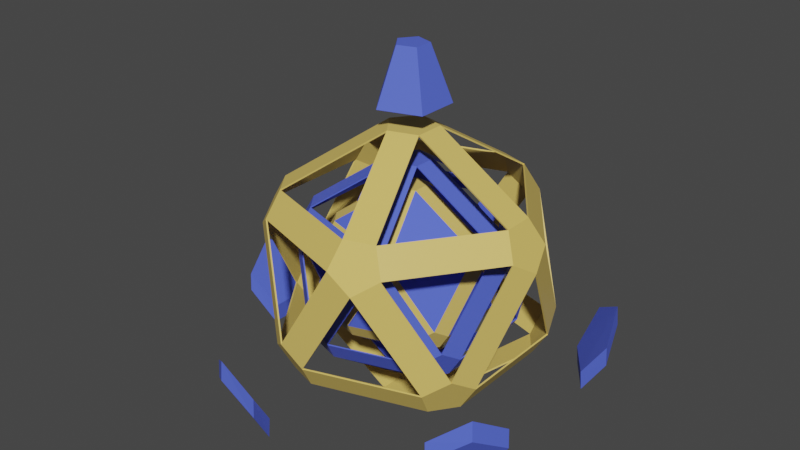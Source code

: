 # Source: TimeShip.blend  (saved by Blender 2.90.8; exported with 4.5.12 LTS)
import bpy
from mathutils import Matrix  # noqa: F401  (used for matrix-valued properties, if any)

bpy.ops.wm.read_factory_settings(use_empty=True)
scene = bpy.context.scene
scene.name = 'Scene'

# ---- collections
col_collection = bpy.data.collections.new('Collection'); scene.collection.children.link(col_collection)

# ---- materials (node trees are filled in below, after node groups)
mat_material_001 = bpy.data.materials.new('Material.001')
mat_material_001.use_transparent_shadow = False
mat_material_002 = bpy.data.materials.new('Material.002')
mat_material_002.use_transparent_shadow = False

# ---- material node trees
mat_material_001.use_nodes = True; mat_material_001.node_tree.nodes.clear()
_N = mat_material_001.node_tree.nodes; _L = mat_material_001.node_tree.links
n0 = _N.new('ShaderNodeBsdfPrincipled'); n0.name = 'Principled BSDF'; n0.location = (10, 300)
n0.distribution = 'GGX'
n0.subsurface_method = 'BURLEY'
n0.inputs[0].default_value = (0.8, 0.5745, 0.1405, 1.0)
n0.inputs[3].default_value = 1.45
n0.inputs[27].default_value = (0.0, 0.0, 0.0, 1.0)
n0.inputs[28].default_value = 1.0
n1 = _N.new('ShaderNodeOutputMaterial'); n1.name = 'Material Output'; n1.location = (300, 300)
_L.new(n0.outputs[0], n1.inputs[0])
n1.is_active_output = True
mat_material_002.use_nodes = True; mat_material_002.node_tree.nodes.clear()
_N = mat_material_002.node_tree.nodes; _L = mat_material_002.node_tree.links
n0 = _N.new('ShaderNodeBsdfPrincipled'); n0.name = 'Principled BSDF'; n0.location = (10, 300)
n0.distribution = 'GGX'
n0.subsurface_method = 'BURLEY'
n0.inputs[0].default_value = (0.09362, 0.1435, 0.8, 1.0)
n0.inputs[3].default_value = 1.45
n0.inputs[27].default_value = (0.0, 0.0, 0.0, 1.0)
n0.inputs[28].default_value = 1.0
n1 = _N.new('ShaderNodeOutputMaterial'); n1.name = 'Material Output'; n1.location = (300, 300)
_L.new(n0.outputs[0], n1.inputs[0])
n1.is_active_output = True

# ---- world
world_world = bpy.data.worlds.new('World'); scene.world = world_world
world_world.use_nodes = True; world_world.node_tree.nodes.clear()
_N = world_world.node_tree.nodes; _L = world_world.node_tree.links
n0 = _N.new('ShaderNodeOutputWorld'); n0.name = 'World Output'; n0.location = (300, 300)
n1 = _N.new('ShaderNodeBackground'); n1.name = 'Background'; n1.location = (10, 300)
n1.inputs[0].default_value = (0.05088, 0.05088, 0.05088, 1.0)
_L.new(n1.outputs[0], n0.inputs[0])
n0.is_active_output = True
world_world.color = (0.05088, 0.05088, 0.05088)
world_world.use_sun_shadow = False
world_world.sun_shadow_jitter_overblur = 0.0

# ---- meshes
me_icosphere = bpy.data.meshes.new('Icosphere')
me_icosphere.from_pydata([(-0.1286, -0.09342, -0.8786), (-0.1286, 0.09342, -0.8786), (0.04911, 0.1512, -0.8786), (0.1589, 0.0, -0.8786), (0.04911, -0.1512, -0.8786), (0.6441, -0.3525, -0.5079), (0.7424, -0.3525, -0.349), (0.6932, -0.5037, -0.2508), (0.5647, -0.5971, -0.349), (0.5343, -0.5037, -0.5079), (-0.3139, -0.6638, -0.5079), (-0.1362, -0.7215, -0.5079), (-0.1059, -0.815, -0.349), (-0.2648, -0.815, -0.2508), (-0.3934, -0.7215, -0.349), (-0.7283, 0.09342, -0.5079), (-0.7283, -0.09342, -0.5079), (-0.8078, -0.1511, -0.349), (-0.8569, 7.451e-09, -0.2508), (-0.8078, 0.1511, -0.349), (-0.1362, 0.7215, -0.5079), (-0.3139, 0.6638, -0.5079), (-0.3934, 0.7215, -0.349), (-0.2648, 0.815, -0.2508), (-0.1059, 0.815, -0.349), (0.7424, 0.3525, -0.349), (0.6441, 0.3525, -0.5079), (0.5343, 0.5037, -0.5079), (0.5647, 0.5971, -0.349), (0.6932, 0.5037, -0.2508), (0.1059, -0.815, 0.349), (0.2648, -0.815, 0.2508), (0.3934, -0.7215, 0.349), (0.3139, -0.6638, 0.5079), (0.1362, -0.7215, 0.5079), (-0.7424, -0.3525, 0.349), (-0.6932, -0.5037, 0.2508), (-0.5647, -0.5971, 0.349), (-0.5343, -0.5037, 0.5079), (-0.6441, -0.3525, 0.5079), (-0.5647, 0.5971, 0.349), (-0.6932, 0.5037, 0.2508), (-0.7424, 0.3525, 0.349), (-0.6441, 0.3525, 0.5079), (-0.5343, 0.5037, 0.5079), (0.3934, 0.7215, 0.349), (0.2648, 0.815, 0.2508), (0.1059, 0.815, 0.349), (0.1362, 0.7215, 0.5079), (0.3139, 0.6638, 0.5079), (0.8078, -0.1511, 0.349), (0.8569, 7.451e-09, 0.2508), (0.8078, 0.1511, 0.349), (0.7283, 0.09342, 0.5079), (0.7283, -0.09342, 0.5079), (-0.04911, -0.1512, 0.8786), (0.1286, -0.09342, 0.8786), (0.1286, 0.09342, 0.8786), (-0.04911, 0.1512, 0.8786), (-0.1589, 0.0, 0.8786)], [], [(5, 3, 26), (1, 15, 21), (4, 9, 11), (2, 20, 27), (12, 8, 31), (7, 50, 32), (6, 25, 51), (13, 30, 37), (18, 35, 42), (23, 40, 47), (17, 14, 36), (22, 19, 41), (28, 24, 46), (29, 45, 52), (33, 54, 56), (38, 34, 55), (43, 39, 59), (48, 44, 58), (53, 49, 57), (0, 1, 2, 3, 4), (5, 6, 7, 8, 9), (10, 11, 12, 13, 14), (15, 16, 17, 18, 19), (20, 21, 22, 23, 24), (25, 26, 27, 28, 29), (30, 31, 32, 33, 34), (35, 36, 37, 38, 39), (40, 41, 42, 43, 44), (45, 46, 47, 48, 49), (50, 51, 52, 53, 54), (55, 56, 57, 58, 59), (10, 0, 4, 11), (3, 5, 9, 4), (8, 12, 11, 9), (25, 6, 5, 26), (2, 27, 26, 3), (15, 1, 0, 16), (14, 17, 16, 10), (20, 2, 1, 21), (19, 22, 21, 15), (24, 28, 27, 20), (50, 7, 6, 51), (29, 52, 51, 25), (30, 13, 12, 31), (7, 32, 31, 8), (35, 18, 17, 36), (13, 37, 36, 14), (40, 23, 22, 41), (18, 42, 41, 19), (45, 29, 28, 46), (23, 47, 46, 24), (54, 33, 32, 50), (34, 38, 37, 30), (39, 43, 42, 35), (44, 48, 47, 40), (49, 53, 52, 45), (55, 34, 33, 56), (53, 57, 56, 54), (59, 39, 38, 55), (58, 44, 43, 59), (57, 49, 48, 58), (0, 10, 16)])
me_icosphere.polygons.foreach_set('material_index', [1, 1, 1, 1, 1, 1, 1, 1, 1, 1, 1, 1, 1, 1, 1, 1, 1, 1, 1, 0, 0, 0, 0, 0, 0, 0, 0, 0, 0, 0, 0, 0, 0, 0, 0, 0, 0, 0, 0, 0, 0, 0, 0, 0, 0, 0, 0, 0, 0, 0, 0, 0, 0, 0, 0, 0, 0, 0, 0, 0, 0, 1])
_uv = me_icosphere.uv_layers.new(name='UVMap')
_uv.uv.foreach_set('vector', [0.6973, 0.1402, 0.6364, 0.03458, 0.5754, 0.1402, 0.2727, 0.03458, 0.2118, 0.1402, 0.3337, 0.1402, 0.8182, 0.03458, 0.7572, 0.1402, 0.8791, 0.1402, 0.4545, 0.03458, 0.3936, 0.1402, 0.5155, 0.1402, 0.8791, 0.1748, 0.7572, 0.1748, 0.8182, 0.2803, 0.7273, 0.192, 0.6663, 0.2976, 0.7882, 0.2976, 0.6973, 0.1748, 0.5754, 0.1748, 0.6364, 0.2803, 0.9091, 0.192, 0.8481, 0.2976, 0.97, 0.2976, 0.1818, 0.192, 0.1209, 0.2976, 0.2428, 0.2976, 0.3636, 0.192, 0.3027, 0.2976, 0.4246, 0.2976, 0.1519, 0.1748, 0.02995, 0.1748, 0.09091, 0.2803, 0.3337, 0.1748, 0.2118, 0.1748, 0.2727, 0.2803, 0.5155, 0.1748, 0.3936, 0.1748, 0.4545, 0.2803, 0.5455, 0.192, 0.4845, 0.2976, 0.6064, 0.2976, 0.7882, 0.3322, 0.6663, 0.3322, 0.7273, 0.4378, 0.97, 0.3322, 0.8481, 0.3322, 0.9091, 0.4378, 0.2428, 0.3322, 0.1209, 0.3322, 0.1818, 0.4378, 0.4246, 0.3322, 0.3027, 0.3322, 0.3636, 0.4378, 0.6064, 0.3322, 0.4845, 0.3322, 0.5455, 0.4378, 0.09091, 0.03458, 0.1059, 0.02594, 0.09282, 0.003303, 0.089, 0.003303, 0.07593, 0.02594, 0.7311, 0.1251, 0.7292, 0.1542, 0.7311, 0.1575, 0.7572, 0.1575, 0.7422, 0.1315, 0.02995, 0.1402, 0.01498, 0.1315, 0.001907, 0.1542, 0.003813, 0.1575, 0.02995, 0.1575, 0.178, 0.1251, 0.1519, 0.1575, 0.1519, 0.1575, 0.178, 0.1575, 0.1799, 0.1542, 0.3598, 0.1251, 0.3337, 0.1575, 0.3337, 0.1575, 0.3598, 0.1575, 0.3617, 0.1542, 0.5578, 0.1459, 0.5305, 0.1315, 0.5155, 0.1575, 0.5155, 0.1575, 0.5416, 0.1575, 0.8481, 0.2976, 0.8332, 0.289, 0.8201, 0.3116, 0.822, 0.3149, 0.8481, 0.3149, 0.1209, 0.2976, 0.1059, 0.289, 0.09282, 0.3116, 0.09472, 0.3149, 0.1209, 0.3149, 0.2851, 0.3034, 0.2578, 0.289, 0.2428, 0.3149, 0.2428, 0.3149, 0.2689, 0.3149, 0.4669, 0.3034, 0.4396, 0.289, 0.4396, 0.289, 0.4246, 0.3149, 0.4507, 0.3149, 0.6663, 0.2976, 0.6513, 0.289, 0.6383, 0.3116, 0.6402, 0.3149, 0.6663, 0.3149, 0.1557, 0.4529, 0.1799, 0.4691, 0.1837, 0.4691, 0.1968, 0.4464, 0.1968, 0.4464, 0.02995, 0.1402, 0.09091, 0.03458, 0.07593, 0.02594, 0.01498, 0.1315, 0.8032, 0.02594, 0.7422, 0.1315, 0.7572, 0.1402, 0.8182, 0.03458, 0.7572, 0.1748, 0.8791, 0.1748, 0.8791, 0.1402, 0.7572, 0.1402, 0.5754, 0.1748, 0.6973, 0.1748, 0.6973, 0.1402, 0.5754, 0.1402, 0.4545, 0.03458, 0.5155, 0.1402, 0.5305, 0.1315, 0.4695, 0.02594, 0.1668, 0.1315, 0.1059, 0.02594, 0.09091, 0.03458, 0.1519, 0.1402, 0.02995, 0.1748, 0.1519, 0.1748, 0.1519, 0.1402, 0.02995, 0.1402, 0.3487, 0.1315, 0.2877, 0.02594, 0.2727, 0.03458, 0.3337, 0.1402, 0.2118, 0.1748, 0.3337, 0.1748, 0.3337, 0.1402, 0.2118, 0.1402, 0.3936, 0.1748, 0.5155, 0.1748, 0.5155, 0.1402, 0.3936, 0.1402, 0.6663, 0.2976, 0.7273, 0.192, 0.6973, 0.1748, 0.6364, 0.2803, 0.5455, 0.192, 0.6064, 0.2976, 0.6364, 0.2803, 0.5754, 0.1748, 0.8481, 0.2976, 0.9091, 0.192, 0.8791, 0.1748, 0.8182, 0.2803, 0.7273, 0.192, 0.7882, 0.2976, 0.8182, 0.2803, 0.7572, 0.1748, 0.1209, 0.2976, 0.1818, 0.192, 0.1519, 0.1748, 0.09091, 0.2803, 0.01498, 0.1834, 0.07593, 0.289, 0.09091, 0.2803, 0.02995, 0.1748, 0.3027, 0.2976, 0.3636, 0.192, 0.3337, 0.1748, 0.2727, 0.2803, 0.1818, 0.192, 0.2428, 0.2976, 0.2727, 0.2803, 0.2118, 0.1748, 0.4845, 0.2976, 0.5455, 0.192, 0.5155, 0.1748, 0.4545, 0.2803, 0.3636, 0.192, 0.4246, 0.2976, 0.4545, 0.2803, 0.3936, 0.1748, 0.6663, 0.3322, 0.7882, 0.3322, 0.7882, 0.2976, 0.6663, 0.2976, 0.8481, 0.3322, 0.97, 0.3322, 0.97, 0.2976, 0.8481, 0.2976, 0.1209, 0.3322, 0.2428, 0.3322, 0.2428, 0.2976, 0.1209, 0.2976, 0.3027, 0.3322, 0.4246, 0.3322, 0.4246, 0.2976, 0.3027, 0.2976, 0.4845, 0.3322, 0.6064, 0.3322, 0.6064, 0.2976, 0.4845, 0.2976, 0.9091, 0.4378, 0.8481, 0.3322, 0.8332, 0.3409, 0.8941, 0.4464, 0.6513, 0.3409, 0.7123, 0.4464, 0.7273, 0.4378, 0.6663, 0.3322, 0.1818, 0.4378, 0.1209, 0.3322, 0.1059, 0.3409, 0.1668, 0.4464, 0.1968, 0.4464, 0.2578, 0.3409, 0.2428, 0.3322, 0.1818, 0.4378, 0.3786, 0.4464, 0.4396, 0.3409, 0.4246, 0.3322, 0.3636, 0.4378, 0.09091, 0.03458, 0.02995, 0.1402, 0.1519, 0.1402])
me_icosphere.materials.append(mat_material_001)
me_icosphere.materials.append(mat_material_002)
me_icosphere.use_remesh_fix_poles = True
me_icosphere.use_remesh_preserve_attributes = False
me_icosphere.use_mirror_vertex_groups = False
me_icosphere.update()
me_icosphere_001 = bpy.data.meshes.new('Icosphere.001')
me_icosphere_001.from_pydata([(-0.1286, -0.09342, -0.8786), (-0.1286, 0.09342, -0.8786), (0.04911, 0.1512, -0.8786), (0.1589, 0.0, -0.8786), (0.04911, -0.1512, -0.8786), (0.6441, -0.3525, -0.5079), (0.7424, -0.3525, -0.349), (0.6932, -0.5037, -0.2508), (0.5647, -0.5971, -0.349), (0.5343, -0.5037, -0.5079), (-0.3139, -0.6638, -0.5079), (-0.1362, -0.7215, -0.5079), (-0.1059, -0.815, -0.349), (-0.2648, -0.815, -0.2508), (-0.3934, -0.7215, -0.349), (-0.7283, 0.09342, -0.5079), (-0.7283, -0.09342, -0.5079), (-0.8078, -0.1511, -0.349), (-0.8569, 7.451e-09, -0.2508), (-0.8078, 0.1511, -0.349), (-0.1362, 0.7215, -0.5079), (-0.3139, 0.6638, -0.5079), (-0.3934, 0.7215, -0.349), (-0.2648, 0.815, -0.2508), (-0.1059, 0.815, -0.349), (0.7424, 0.3525, -0.349), (0.6441, 0.3525, -0.5079), (0.5343, 0.5037, -0.5079), (0.5647, 0.5971, -0.349), (0.6932, 0.5037, -0.2508), (0.1059, -0.815, 0.349), (0.2648, -0.815, 0.2508), (0.3934, -0.7215, 0.349), (0.3139, -0.6638, 0.5079), (0.1362, -0.7215, 0.5079), (-0.7424, -0.3525, 0.349), (-0.6932, -0.5037, 0.2508), (-0.5647, -0.5971, 0.349), (-0.5343, -0.5037, 0.5079), (-0.6441, -0.3525, 0.5079), (-0.5647, 0.5971, 0.349), (-0.6932, 0.5037, 0.2508), (-0.7424, 0.3525, 0.349), (-0.6441, 0.3525, 0.5079), (-0.5343, 0.5037, 0.5079), (0.3934, 0.7215, 0.349), (0.2648, 0.815, 0.2508), (0.1059, 0.815, 0.349), (0.1362, 0.7215, 0.5079), (0.3139, 0.6638, 0.5079), (0.8078, -0.1511, 0.349), (0.8569, 7.451e-09, 0.2508), (0.8078, 0.1511, 0.349), (0.7283, 0.09342, 0.5079), (0.7283, -0.09342, 0.5079), (-0.04911, -0.1512, 0.8786), (0.1286, -0.09342, 0.8786), (0.1286, 0.09342, 0.8786), (-0.04911, 0.1512, 0.8786), (-0.1589, 0.0, 0.8786)], [], [(0, 1, 2, 3, 4), (5, 6, 7, 8, 9), (10, 11, 12, 13, 14), (15, 16, 17, 18, 19), (20, 21, 22, 23, 24), (25, 26, 27, 28, 29), (30, 31, 32, 33, 34), (35, 36, 37, 38, 39), (40, 41, 42, 43, 44), (45, 46, 47, 48, 49), (50, 51, 52, 53, 54), (55, 56, 57, 58, 59), (10, 0, 4, 11), (3, 5, 9, 4), (8, 12, 11, 9), (25, 6, 5, 26), (2, 27, 26, 3), (15, 1, 0, 16), (14, 17, 16, 10), (20, 2, 1, 21), (19, 22, 21, 15), (24, 28, 27, 20), (50, 7, 6, 51), (29, 52, 51, 25), (30, 13, 12, 31), (7, 32, 31, 8), (35, 18, 17, 36), (13, 37, 36, 14), (40, 23, 22, 41), (18, 42, 41, 19), (45, 29, 28, 46), (23, 47, 46, 24), (54, 33, 32, 50), (34, 38, 37, 30), (39, 43, 42, 35), (44, 48, 47, 40), (49, 53, 52, 45), (55, 34, 33, 56), (53, 57, 56, 54), (59, 39, 38, 55), (58, 44, 43, 59), (57, 49, 48, 58)])
_uv = me_icosphere_001.uv_layers.new(name='UVMap')
_uv.uv.foreach_set('vector', [0.09091, 0.03458, 0.1059, 0.02594, 0.09282, 0.003303, 0.089, 0.003303, 0.07593, 0.02594, 0.7311, 0.1251, 0.7292, 0.1542, 0.7311, 0.1575, 0.7572, 0.1575, 0.7422, 0.1315, 0.02995, 0.1402, 0.01498, 0.1315, 0.001907, 0.1542, 0.003813, 0.1575, 0.02995, 0.1575, 0.178, 0.1251, 0.1519, 0.1575, 0.1519, 0.1575, 0.178, 0.1575, 0.1799, 0.1542, 0.3598, 0.1251, 0.3337, 0.1575, 0.3337, 0.1575, 0.3598, 0.1575, 0.3617, 0.1542, 0.5578, 0.1459, 0.5305, 0.1315, 0.5155, 0.1575, 0.5155, 0.1575, 0.5416, 0.1575, 0.8481, 0.2976, 0.8332, 0.289, 0.8201, 0.3116, 0.822, 0.3149, 0.8481, 0.3149, 0.1209, 0.2976, 0.1059, 0.289, 0.09282, 0.3116, 0.09472, 0.3149, 0.1209, 0.3149, 0.2851, 0.3034, 0.2578, 0.289, 0.2428, 0.3149, 0.2428, 0.3149, 0.2689, 0.3149, 0.4669, 0.3034, 0.4396, 0.289, 0.4396, 0.289, 0.4246, 0.3149, 0.4507, 0.3149, 0.6663, 0.2976, 0.6513, 0.289, 0.6383, 0.3116, 0.6402, 0.3149, 0.6663, 0.3149, 0.1557, 0.4529, 0.1799, 0.4691, 0.1837, 0.4691, 0.1968, 0.4464, 0.1968, 0.4464, 0.02995, 0.1402, 0.09091, 0.03458, 0.07593, 0.02594, 0.01498, 0.1315, 0.8032, 0.02594, 0.7422, 0.1315, 0.7572, 0.1402, 0.8182, 0.03458, 0.7572, 0.1748, 0.8791, 0.1748, 0.8791, 0.1402, 0.7572, 0.1402, 0.5754, 0.1748, 0.6973, 0.1748, 0.6973, 0.1402, 0.5754, 0.1402, 0.4545, 0.03458, 0.5155, 0.1402, 0.5305, 0.1315, 0.4695, 0.02594, 0.1668, 0.1315, 0.1059, 0.02594, 0.09091, 0.03458, 0.1519, 0.1402, 0.02995, 0.1748, 0.1519, 0.1748, 0.1519, 0.1402, 0.02995, 0.1402, 0.3487, 0.1315, 0.2877, 0.02594, 0.2727, 0.03458, 0.3337, 0.1402, 0.2118, 0.1748, 0.3337, 0.1748, 0.3337, 0.1402, 0.2118, 0.1402, 0.3936, 0.1748, 0.5155, 0.1748, 0.5155, 0.1402, 0.3936, 0.1402, 0.6663, 0.2976, 0.7273, 0.192, 0.6973, 0.1748, 0.6364, 0.2803, 0.5455, 0.192, 0.6064, 0.2976, 0.6364, 0.2803, 0.5754, 0.1748, 0.8481, 0.2976, 0.9091, 0.192, 0.8791, 0.1748, 0.8182, 0.2803, 0.7273, 0.192, 0.7882, 0.2976, 0.8182, 0.2803, 0.7572, 0.1748, 0.1209, 0.2976, 0.1818, 0.192, 0.1519, 0.1748, 0.09091, 0.2803, 0.01498, 0.1834, 0.07593, 0.289, 0.09091, 0.2803, 0.02995, 0.1748, 0.3027, 0.2976, 0.3636, 0.192, 0.3337, 0.1748, 0.2727, 0.2803, 0.1818, 0.192, 0.2428, 0.2976, 0.2727, 0.2803, 0.2118, 0.1748, 0.4845, 0.2976, 0.5455, 0.192, 0.5155, 0.1748, 0.4545, 0.2803, 0.3636, 0.192, 0.4246, 0.2976, 0.4545, 0.2803, 0.3936, 0.1748, 0.6663, 0.3322, 0.7882, 0.3322, 0.7882, 0.2976, 0.6663, 0.2976, 0.8481, 0.3322, 0.97, 0.3322, 0.97, 0.2976, 0.8481, 0.2976, 0.1209, 0.3322, 0.2428, 0.3322, 0.2428, 0.2976, 0.1209, 0.2976, 0.3027, 0.3322, 0.4246, 0.3322, 0.4246, 0.2976, 0.3027, 0.2976, 0.4845, 0.3322, 0.6064, 0.3322, 0.6064, 0.2976, 0.4845, 0.2976, 0.9091, 0.4378, 0.8481, 0.3322, 0.8332, 0.3409, 0.8941, 0.4464, 0.6513, 0.3409, 0.7123, 0.4464, 0.7273, 0.4378, 0.6663, 0.3322, 0.1818, 0.4378, 0.1209, 0.3322, 0.1059, 0.3409, 0.1668, 0.4464, 0.1968, 0.4464, 0.2578, 0.3409, 0.2428, 0.3322, 0.1818, 0.4378, 0.3786, 0.4464, 0.4396, 0.3409, 0.4246, 0.3322, 0.3636, 0.4378])
me_icosphere_001.materials.append(mat_material_002)
me_icosphere_001.use_remesh_fix_poles = True
me_icosphere_001.use_remesh_preserve_attributes = False
me_icosphere_001.use_mirror_vertex_groups = False
me_icosphere_001.update()
me_icosphere_002 = bpy.data.meshes.new('Icosphere.002')
me_icosphere_002.from_pydata([(-0.1286, -0.09342, -0.8786), (-0.1286, 0.09342, -0.8786), (0.04911, 0.1512, -0.8786), (0.1589, 0.0, -0.8786), (0.04911, -0.1512, -0.8786), (0.6441, -0.3525, -0.5079), (0.7424, -0.3525, -0.349), (0.6932, -0.5037, -0.2508), (0.5647, -0.5971, -0.349), (0.5343, -0.5037, -0.5079), (-0.3139, -0.6638, -0.5079), (-0.1362, -0.7215, -0.5079), (-0.1059, -0.815, -0.349), (-0.2648, -0.815, -0.2508), (-0.3934, -0.7215, -0.349), (-0.7283, 0.09342, -0.5079), (-0.7283, -0.09342, -0.5079), (-0.8078, -0.1511, -0.349), (-0.8569, 7.451e-09, -0.2508), (-0.8078, 0.1511, -0.349), (-0.1362, 0.7215, -0.5079), (-0.3139, 0.6638, -0.5079), (-0.3934, 0.7215, -0.349), (-0.2648, 0.815, -0.2508), (-0.1059, 0.815, -0.349), (0.7424, 0.3525, -0.349), (0.6441, 0.3525, -0.5079), (0.5343, 0.5037, -0.5079), (0.5647, 0.5971, -0.349), (0.6932, 0.5037, -0.2508), (0.1059, -0.815, 0.349), (0.2648, -0.815, 0.2508), (0.3934, -0.7215, 0.349), (0.3139, -0.6638, 0.5079), (0.1362, -0.7215, 0.5079), (-0.7424, -0.3525, 0.349), (-0.6932, -0.5037, 0.2508), (-0.5647, -0.5971, 0.349), (-0.5343, -0.5037, 0.5079), (-0.6441, -0.3525, 0.5079), (-0.5647, 0.5971, 0.349), (-0.6932, 0.5037, 0.2508), (-0.7424, 0.3525, 0.349), (-0.6441, 0.3525, 0.5079), (-0.5343, 0.5037, 0.5079), (0.3934, 0.7215, 0.349), (0.2648, 0.815, 0.2508), (0.1059, 0.815, 0.349), (0.1362, 0.7215, 0.5079), (0.3139, 0.6638, 0.5079), (0.8078, -0.1511, 0.349), (0.8569, 7.451e-09, 0.2508), (0.8078, 0.1511, 0.349), (0.7283, 0.09342, 0.5079), (0.7283, -0.09342, 0.5079), (-0.04911, -0.1512, 0.8786), (0.1286, -0.09342, 0.8786), (0.1286, 0.09342, 0.8786), (-0.04911, 0.1512, 0.8786), (-0.1589, 0.0, 0.8786)], [], [(0, 1, 2, 3, 4), (5, 6, 7, 8, 9), (10, 11, 12, 13, 14), (15, 16, 17, 18, 19), (20, 21, 22, 23, 24), (25, 26, 27, 28, 29), (30, 31, 32, 33, 34), (35, 36, 37, 38, 39), (40, 41, 42, 43, 44), (45, 46, 47, 48, 49), (50, 51, 52, 53, 54), (55, 56, 57, 58, 59), (10, 0, 4, 11), (3, 5, 9, 4), (8, 12, 11, 9), (25, 6, 5, 26), (2, 27, 26, 3), (15, 1, 0, 16), (14, 17, 16, 10), (20, 2, 1, 21), (19, 22, 21, 15), (24, 28, 27, 20), (50, 7, 6, 51), (29, 52, 51, 25), (30, 13, 12, 31), (7, 32, 31, 8), (35, 18, 17, 36), (13, 37, 36, 14), (40, 23, 22, 41), (18, 42, 41, 19), (45, 29, 28, 46), (23, 47, 46, 24), (54, 33, 32, 50), (34, 38, 37, 30), (39, 43, 42, 35), (44, 48, 47, 40), (49, 53, 52, 45), (55, 34, 33, 56), (53, 57, 56, 54), (59, 39, 38, 55), (58, 44, 43, 59), (57, 49, 48, 58)])
_uv = me_icosphere_002.uv_layers.new(name='UVMap')
_uv.uv.foreach_set('vector', [0.09091, 0.03458, 0.1059, 0.02594, 0.09282, 0.003303, 0.089, 0.003303, 0.07593, 0.02594, 0.7311, 0.1251, 0.7292, 0.1542, 0.7311, 0.1575, 0.7572, 0.1575, 0.7422, 0.1315, 0.02995, 0.1402, 0.01498, 0.1315, 0.001907, 0.1542, 0.003813, 0.1575, 0.02995, 0.1575, 0.178, 0.1251, 0.1519, 0.1575, 0.1519, 0.1575, 0.178, 0.1575, 0.1799, 0.1542, 0.3598, 0.1251, 0.3337, 0.1575, 0.3337, 0.1575, 0.3598, 0.1575, 0.3617, 0.1542, 0.5578, 0.1459, 0.5305, 0.1315, 0.5155, 0.1575, 0.5155, 0.1575, 0.5416, 0.1575, 0.8481, 0.2976, 0.8332, 0.289, 0.8201, 0.3116, 0.822, 0.3149, 0.8481, 0.3149, 0.1209, 0.2976, 0.1059, 0.289, 0.09282, 0.3116, 0.09472, 0.3149, 0.1209, 0.3149, 0.2851, 0.3034, 0.2578, 0.289, 0.2428, 0.3149, 0.2428, 0.3149, 0.2689, 0.3149, 0.4669, 0.3034, 0.4396, 0.289, 0.4396, 0.289, 0.4246, 0.3149, 0.4507, 0.3149, 0.6663, 0.2976, 0.6513, 0.289, 0.6383, 0.3116, 0.6402, 0.3149, 0.6663, 0.3149, 0.1557, 0.4529, 0.1799, 0.4691, 0.1837, 0.4691, 0.1968, 0.4464, 0.1968, 0.4464, 0.02995, 0.1402, 0.09091, 0.03458, 0.07593, 0.02594, 0.01498, 0.1315, 0.8032, 0.02594, 0.7422, 0.1315, 0.7572, 0.1402, 0.8182, 0.03458, 0.7572, 0.1748, 0.8791, 0.1748, 0.8791, 0.1402, 0.7572, 0.1402, 0.5754, 0.1748, 0.6973, 0.1748, 0.6973, 0.1402, 0.5754, 0.1402, 0.4545, 0.03458, 0.5155, 0.1402, 0.5305, 0.1315, 0.4695, 0.02594, 0.1668, 0.1315, 0.1059, 0.02594, 0.09091, 0.03458, 0.1519, 0.1402, 0.02995, 0.1748, 0.1519, 0.1748, 0.1519, 0.1402, 0.02995, 0.1402, 0.3487, 0.1315, 0.2877, 0.02594, 0.2727, 0.03458, 0.3337, 0.1402, 0.2118, 0.1748, 0.3337, 0.1748, 0.3337, 0.1402, 0.2118, 0.1402, 0.3936, 0.1748, 0.5155, 0.1748, 0.5155, 0.1402, 0.3936, 0.1402, 0.6663, 0.2976, 0.7273, 0.192, 0.6973, 0.1748, 0.6364, 0.2803, 0.5455, 0.192, 0.6064, 0.2976, 0.6364, 0.2803, 0.5754, 0.1748, 0.8481, 0.2976, 0.9091, 0.192, 0.8791, 0.1748, 0.8182, 0.2803, 0.7273, 0.192, 0.7882, 0.2976, 0.8182, 0.2803, 0.7572, 0.1748, 0.1209, 0.2976, 0.1818, 0.192, 0.1519, 0.1748, 0.09091, 0.2803, 0.01498, 0.1834, 0.07593, 0.289, 0.09091, 0.2803, 0.02995, 0.1748, 0.3027, 0.2976, 0.3636, 0.192, 0.3337, 0.1748, 0.2727, 0.2803, 0.1818, 0.192, 0.2428, 0.2976, 0.2727, 0.2803, 0.2118, 0.1748, 0.4845, 0.2976, 0.5455, 0.192, 0.5155, 0.1748, 0.4545, 0.2803, 0.3636, 0.192, 0.4246, 0.2976, 0.4545, 0.2803, 0.3936, 0.1748, 0.6663, 0.3322, 0.7882, 0.3322, 0.7882, 0.2976, 0.6663, 0.2976, 0.8481, 0.3322, 0.97, 0.3322, 0.97, 0.2976, 0.8481, 0.2976, 0.1209, 0.3322, 0.2428, 0.3322, 0.2428, 0.2976, 0.1209, 0.2976, 0.3027, 0.3322, 0.4246, 0.3322, 0.4246, 0.2976, 0.3027, 0.2976, 0.4845, 0.3322, 0.6064, 0.3322, 0.6064, 0.2976, 0.4845, 0.2976, 0.9091, 0.4378, 0.8481, 0.3322, 0.8332, 0.3409, 0.8941, 0.4464, 0.6513, 0.3409, 0.7123, 0.4464, 0.7273, 0.4378, 0.6663, 0.3322, 0.1818, 0.4378, 0.1209, 0.3322, 0.1059, 0.3409, 0.1668, 0.4464, 0.1968, 0.4464, 0.2578, 0.3409, 0.2428, 0.3322, 0.1818, 0.4378, 0.3786, 0.4464, 0.4396, 0.3409, 0.4246, 0.3322, 0.3636, 0.4378])
me_icosphere_002.materials.append(mat_material_001)
me_icosphere_002.use_remesh_fix_poles = True
me_icosphere_002.use_remesh_preserve_attributes = False
me_icosphere_002.use_mirror_vertex_groups = False
me_icosphere_002.update()
me_icosphere_003 = bpy.data.meshes.new('Icosphere.003')
me_icosphere_003.from_pydata([(0.6441, -0.3525, -0.5079), (0.7424, -0.3525, -0.349), (0.6932, -0.5037, -0.2508), (0.5647, -0.5971, -0.349), (0.5343, -0.5037, -0.5079), (-0.3139, -0.6638, -0.5079), (-0.1362, -0.7215, -0.5079), (-0.1059, -0.815, -0.349), (-0.2648, -0.815, -0.2508), (-0.3934, -0.7215, -0.349), (-0.7283, 0.09342, -0.5079), (-0.7283, -0.09342, -0.5079), (-0.8078, -0.1511, -0.349), (-0.8569, 7.451e-09, -0.2508), (-0.8078, 0.1511, -0.349), (-0.1362, 0.7215, -0.5079), (-0.3139, 0.6638, -0.5079), (-0.3934, 0.7215, -0.349), (-0.2648, 0.815, -0.2508), (-0.1059, 0.815, -0.349), (0.7424, 0.3525, -0.349), (0.6441, 0.3525, -0.5079), (0.5343, 0.5037, -0.5079), (0.5647, 0.5971, -0.349), (0.6932, 0.5037, -0.2508), (-0.04911, -0.1512, 0.7156), (0.1286, -0.09342, 0.7156), (0.1286, 0.09342, 0.7156), (-0.04911, 0.1512, 0.7156), (-0.1589, 0.0, 0.7156), (0.6441, -0.3525, -0.4324), (0.7424, -0.3525, -0.2735), (0.6932, -0.5037, -0.1752), (0.5647, -0.5971, -0.2735), (0.5343, -0.5037, -0.4324), (-0.3139, -0.6638, -0.4324), (-0.1362, -0.7215, -0.4324), (-0.1059, -0.815, -0.2735), (-0.2648, -0.815, -0.1752), (-0.3934, -0.7215, -0.2735), (-0.7283, 0.09342, -0.4324), (-0.7283, -0.09342, -0.4324), (-0.8078, -0.1511, -0.2735), (-0.8569, 7.451e-09, -0.1752), (-0.8078, 0.1511, -0.2735), (-0.1362, 0.7215, -0.4324), (-0.3139, 0.6638, -0.4324), (-0.3934, 0.7215, -0.2735), (-0.2648, 0.815, -0.1752), (-0.1059, 0.815, -0.2735), (0.7424, 0.3525, -0.2735), (0.6441, 0.3525, -0.4324), (0.5343, 0.5037, -0.4324), (0.5647, 0.5971, -0.2735), (0.6932, 0.5037, -0.1752), (-0.02173, -0.06687, 0.9541), (0.05688, -0.04133, 0.9541), (0.05688, 0.04133, 0.9541), (-0.02173, 0.06687, 0.9541), (-0.07031, 2.796e-09, 0.9541)], [], [(0, 4, 3, 2, 1), (5, 9, 8, 7, 6), (10, 14, 13, 12, 11), (15, 19, 18, 17, 16), (20, 24, 23, 22, 21), (25, 29, 28, 27, 26), (30, 31, 32, 33, 34), (35, 36, 37, 38, 39), (40, 41, 42, 43, 44), (45, 46, 47, 48, 49), (50, 51, 52, 53, 54), (55, 56, 57, 58, 59), (13, 14, 44, 43), (0, 1, 31, 30), (27, 28, 58, 57), (19, 15, 45, 49), (1, 2, 32, 31), (28, 29, 59, 58), (15, 16, 46, 45), (2, 3, 33, 32), (16, 17, 47, 46), (3, 4, 34, 33), (17, 18, 48, 47), (9, 5, 35, 39), (18, 19, 49, 48), (5, 6, 36, 35), (24, 20, 50, 54), (6, 7, 37, 36), (20, 21, 51, 50), (7, 8, 38, 37), (21, 22, 52, 51), (8, 9, 39, 38), (22, 23, 53, 52), (14, 10, 40, 44), (23, 24, 54, 53), (10, 11, 41, 40), (29, 25, 55, 59), (11, 12, 42, 41), (25, 26, 56, 55), (12, 13, 43, 42), (4, 0, 30, 34), (26, 27, 57, 56)])
_uv = me_icosphere_003.uv_layers.new(name='UVMap')
_uv.uv.foreach_set('vector', [0.7311, 0.1251, 0.7422, 0.1315, 0.7572, 0.1575, 0.7311, 0.1575, 0.7292, 0.1542, 0.02995, 0.1402, 0.02995, 0.1575, 0.003813, 0.1575, 0.001907, 0.1542, 0.01498, 0.1315, 0.178, 0.1251, 0.1799, 0.1542, 0.178, 0.1575, 0.1519, 0.1575, 0.1519, 0.1575, 0.3598, 0.1251, 0.3617, 0.1542, 0.3598, 0.1575, 0.3337, 0.1575, 0.3337, 0.1575, 0.5578, 0.1459, 0.5416, 0.1575, 0.5155, 0.1575, 0.5155, 0.1575, 0.5305, 0.1315, 0.1557, 0.4529, 0.1968, 0.4464, 0.1968, 0.4464, 0.1837, 0.4691, 0.1799, 0.4691, 0.7311, 0.1251, 0.7292, 0.1542, 0.7311, 0.1575, 0.7572, 0.1575, 0.7422, 0.1315, 0.02995, 0.1402, 0.01498, 0.1315, 0.001907, 0.1542, 0.003813, 0.1575, 0.02995, 0.1575, 0.178, 0.1251, 0.1519, 0.1575, 0.1519, 0.1575, 0.178, 0.1575, 0.1799, 0.1542, 0.3598, 0.1251, 0.3337, 0.1575, 0.3337, 0.1575, 0.3598, 0.1575, 0.3617, 0.1542, 0.5578, 0.1459, 0.5305, 0.1315, 0.5155, 0.1575, 0.5155, 0.1575, 0.5416, 0.1575, 0.1557, 0.4529, 0.1799, 0.4691, 0.1837, 0.4691, 0.1968, 0.4464, 0.1968, 0.4464, 0.178, 0.1575, 0.1799, 0.1542, 0.1799, 0.1542, 0.178, 0.1575, 0.7311, 0.1251, 0.7292, 0.1542, 0.7292, 0.1542, 0.7311, 0.1251, 0.1837, 0.4691, 0.1968, 0.4464, 0.1968, 0.4464, 0.1837, 0.4691, 0.3617, 0.1542, 0.3598, 0.1251, 0.3598, 0.1251, 0.3617, 0.1542, 0.7292, 0.1542, 0.7311, 0.1575, 0.7311, 0.1575, 0.7292, 0.1542, 0.1968, 0.4464, 0.1968, 0.4464, 0.1968, 0.4464, 0.1968, 0.4464, 0.3598, 0.1251, 0.3337, 0.1575, 0.3337, 0.1575, 0.3598, 0.1251, 0.7311, 0.1575, 0.7572, 0.1575, 0.7572, 0.1575, 0.7311, 0.1575, 0.3337, 0.1575, 0.3337, 0.1575, 0.3337, 0.1575, 0.3337, 0.1575, 0.7572, 0.1575, 0.7422, 0.1315, 0.7422, 0.1315, 0.7572, 0.1575, 0.3337, 0.1575, 0.3598, 0.1575, 0.3598, 0.1575, 0.3337, 0.1575, 0.02995, 0.1575, 0.02995, 0.1402, 0.02995, 0.1402, 0.02995, 0.1575, 0.3598, 0.1575, 0.3617, 0.1542, 0.3617, 0.1542, 0.3598, 0.1575, 0.02995, 0.1402, 0.01498, 0.1315, 0.01498, 0.1315, 0.02995, 0.1402, 0.5416, 0.1575, 0.5578, 0.1459, 0.5578, 0.1459, 0.5416, 0.1575, 0.01498, 0.1315, 0.001907, 0.1542, 0.001907, 0.1542, 0.01498, 0.1315, 0.5578, 0.1459, 0.5305, 0.1315, 0.5305, 0.1315, 0.5578, 0.1459, 0.001907, 0.1542, 0.003813, 0.1575, 0.003813, 0.1575, 0.001907, 0.1542, 0.5305, 0.1315, 0.5155, 0.1575, 0.5155, 0.1575, 0.5305, 0.1315, 0.003813, 0.1575, 0.02995, 0.1575, 0.02995, 0.1575, 0.003813, 0.1575, 0.5155, 0.1575, 0.5155, 0.1575, 0.5155, 0.1575, 0.5155, 0.1575, 0.1799, 0.1542, 0.178, 0.1251, 0.178, 0.1251, 0.1799, 0.1542, 0.5155, 0.1575, 0.5416, 0.1575, 0.5416, 0.1575, 0.5155, 0.1575, 0.178, 0.1251, 0.1519, 0.1575, 0.1519, 0.1575, 0.178, 0.1251, 0.1968, 0.4464, 0.1557, 0.4529, 0.1557, 0.4529, 0.1968, 0.4464, 0.1519, 0.1575, 0.1519, 0.1575, 0.1519, 0.1575, 0.1519, 0.1575, 0.1557, 0.4529, 0.1799, 0.4691, 0.1799, 0.4691, 0.1557, 0.4529, 0.1519, 0.1575, 0.178, 0.1575, 0.178, 0.1575, 0.1519, 0.1575, 0.7422, 0.1315, 0.7311, 0.1251, 0.7311, 0.1251, 0.7422, 0.1315, 0.1799, 0.4691, 0.1837, 0.4691, 0.1837, 0.4691, 0.1799, 0.4691])
me_icosphere_003.materials.append(mat_material_002)
me_icosphere_003.use_remesh_fix_poles = True
me_icosphere_003.use_remesh_preserve_attributes = False
me_icosphere_003.use_mirror_vertex_groups = False
me_icosphere_003.update()

# ---- objects
ob_icosphere = bpy.data.objects.new('Icosphere', me_icosphere)
ob_icosphere_001 = bpy.data.objects.new('Icosphere.001', me_icosphere_001)
ob_icosphere_002 = bpy.data.objects.new('Icosphere.002', me_icosphere_002)
ob_icosphere_003 = bpy.data.objects.new('Icosphere.003', me_icosphere_003)

# ---- transforms, parenting, visibility, modifiers, constraints
ob_icosphere.location = (0.0, 0.0, 0.0)
ob_icosphere.lineart.crease_threshold = 0.0
ob_icosphere_001.location = (0.0, 0.0, 0.0)
ob_icosphere_001.scale = (1.306, 1.306, 1.306)
ob_icosphere_001.lineart.crease_threshold = 0.0
_m = ob_icosphere_001.modifiers.new('Solidify', 'SOLIDIFY')
ob_icosphere_002.location = (0.0, 0.0, 0.0)
ob_icosphere_002.scale = (1.683, 1.683, 1.683)
ob_icosphere_002.lineart.crease_threshold = 0.0
_m = ob_icosphere_002.modifiers.new('Solidify', 'SOLIDIFY')
ob_icosphere_003.location = (0.0, 0.0, 0.0)
ob_icosphere_003.scale = (2.378, 2.378, 2.378)
ob_icosphere_003.lineart.crease_threshold = 0.0
_m = ob_icosphere_003.modifiers.new('Solidify', 'SOLIDIFY')

# ---- collection membership
col_collection.objects.link(ob_icosphere)
col_collection.objects.link(ob_icosphere_001)
col_collection.objects.link(ob_icosphere_002)
col_collection.objects.link(ob_icosphere_003)

# ---- scene / render settings (as saved in the file)
scene.frame_start = 1; scene.frame_end = 250; scene.frame_set(1)
scene.render.engine = 'BLENDER_EEVEE_NEXT'
scene.cycles.use_denoising = False
scene.cycles.samples = 128
scene.cycles.sampling_pattern = 'TABULATED_SOBOL'
scene.cycles.use_adaptive_sampling = False
scene.cycles.use_light_tree = False
scene.view_settings.view_transform = 'Filmic'
bpy.context.view_layer.update()

# ---- added for rendering (the .blend has no active camera and no usable light): camera, sun
cam_auto = bpy.data.cameras.new('AutoCamera')
cam_auto.lens = 50.0
cam_auto.sensor_width = 36.0
cam_auto.clip_end = 1000.0
ob_auto_camera = bpy.data.objects.new('AutoCamera', cam_auto)
scene.collection.objects.link(ob_auto_camera)
ob_auto_camera.location = (6.01279, -7.38096, 5.31573)
ob_auto_camera.rotation_euler = (1.09748, -7.21219e-08, 0.694738)
scene.camera = ob_auto_camera
light_auto_sun = bpy.data.lights.new('AutoSun', 'SUN')
light_auto_sun.energy = 3.0
light_auto_sun.angle = 0.0523599
ob_auto_sun = bpy.data.objects.new('AutoSun', light_auto_sun)
scene.collection.objects.link(ob_auto_sun)
ob_auto_sun.rotation_euler = (0.872665, 0.174533, 0.523599)
bpy.context.view_layer.update()
